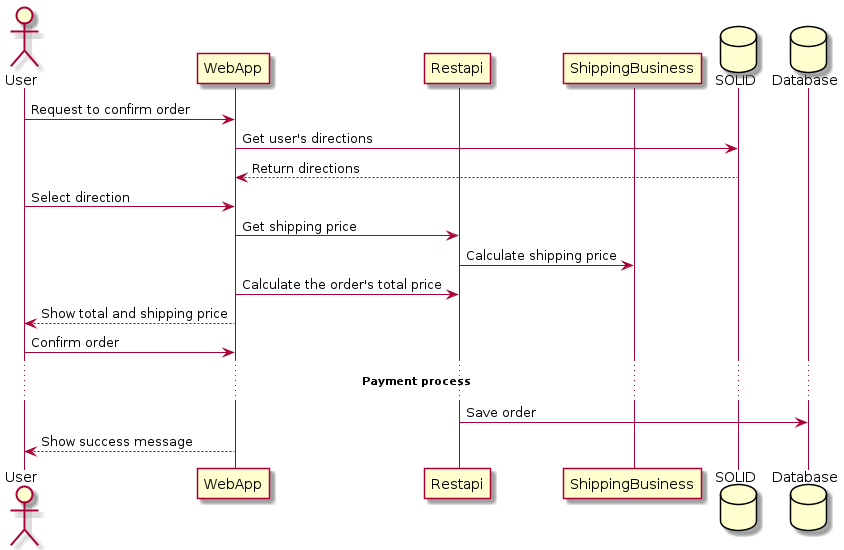

The diagram above was rendered by PlantUML. Its source (embedded in the PNG):
@startuml
actor User
participant WebApp
participant Restapi
participant ShippingBusiness
database SOLID
database Database
User -> WebApp: Request to confirm order
WebApp -> SOLID: Get user's directions
WebApp <-- SOLID: Return directions
User -> WebApp: Select direction
WebApp -> Restapi: Get shipping price
Restapi -> ShippingBusiness: Calculate shipping price
WebApp -> Restapi: Calculate the order's total price
User <-- WebApp: Show total and shipping price
User -> WebApp: Confirm order
... **Payment process** ...
Restapi -> Database: Save order
WebApp --> User: Show success message
@enduml